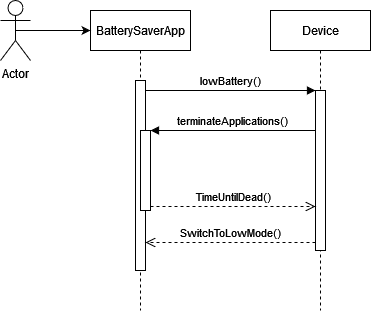

The diagram above was exported from draw.io. Its source (the exported page's mxGraphModel, read from the mxfile embedded in the PNG):
<mxGraphModel dx="1342" dy="512" grid="1" gridSize="10" guides="1" tooltips="1" connect="1" arrows="1" fold="1" page="1" pageScale="1" pageWidth="850" pageHeight="1100" math="0" shadow="0">
  <root>
    <mxCell id="0" />
    <mxCell id="1" parent="0" />
    <mxCell id="1xAiTm_dO3m0Rcix8XCa-28" value="BatterySaverApp" style="shape=umlLifeline;perimeter=lifelinePerimeter;container=1;collapsible=0;recursiveResize=0;rounded=0;shadow=0;strokeWidth=1;" vertex="1" parent="1">
      <mxGeometry x="130" y="90" width="100" height="300" as="geometry" />
    </mxCell>
    <mxCell id="1xAiTm_dO3m0Rcix8XCa-29" value="" style="points=[];perimeter=orthogonalPerimeter;rounded=0;shadow=0;strokeWidth=1;" vertex="1" parent="1xAiTm_dO3m0Rcix8XCa-28">
      <mxGeometry x="45" y="70" width="10" height="190" as="geometry" />
    </mxCell>
    <mxCell id="1xAiTm_dO3m0Rcix8XCa-30" value="" style="points=[];perimeter=orthogonalPerimeter;rounded=0;shadow=0;strokeWidth=1;" vertex="1" parent="1xAiTm_dO3m0Rcix8XCa-28">
      <mxGeometry x="50" y="120" width="10" height="80" as="geometry" />
    </mxCell>
    <mxCell id="1xAiTm_dO3m0Rcix8XCa-31" value="Device" style="shape=umlLifeline;perimeter=lifelinePerimeter;container=1;collapsible=0;recursiveResize=0;rounded=0;shadow=0;strokeWidth=1;" vertex="1" parent="1">
      <mxGeometry x="310" y="90" width="100" height="300" as="geometry" />
    </mxCell>
    <mxCell id="1xAiTm_dO3m0Rcix8XCa-32" value="" style="points=[];perimeter=orthogonalPerimeter;rounded=0;shadow=0;strokeWidth=1;" vertex="1" parent="1xAiTm_dO3m0Rcix8XCa-31">
      <mxGeometry x="45" y="80" width="10" height="160" as="geometry" />
    </mxCell>
    <mxCell id="1xAiTm_dO3m0Rcix8XCa-33" value="SwitchToLowMode()" style="verticalAlign=bottom;endArrow=open;dashed=1;endSize=8;exitX=0;exitY=0.95;shadow=0;strokeWidth=1;" edge="1" parent="1" source="1xAiTm_dO3m0Rcix8XCa-32" target="1xAiTm_dO3m0Rcix8XCa-29">
      <mxGeometry relative="1" as="geometry">
        <mxPoint x="285" y="246" as="targetPoint" />
      </mxGeometry>
    </mxCell>
    <mxCell id="1xAiTm_dO3m0Rcix8XCa-34" value="lowBattery()" style="verticalAlign=bottom;endArrow=block;entryX=0;entryY=0;shadow=0;strokeWidth=1;" edge="1" parent="1" source="1xAiTm_dO3m0Rcix8XCa-29" target="1xAiTm_dO3m0Rcix8XCa-32">
      <mxGeometry relative="1" as="geometry">
        <mxPoint x="285" y="170" as="sourcePoint" />
      </mxGeometry>
    </mxCell>
    <mxCell id="1xAiTm_dO3m0Rcix8XCa-35" value="terminateApplications()" style="verticalAlign=bottom;endArrow=block;entryX=1;entryY=0;shadow=0;strokeWidth=1;" edge="1" parent="1" source="1xAiTm_dO3m0Rcix8XCa-32" target="1xAiTm_dO3m0Rcix8XCa-30">
      <mxGeometry relative="1" as="geometry">
        <mxPoint x="250" y="210" as="sourcePoint" />
      </mxGeometry>
    </mxCell>
    <mxCell id="1xAiTm_dO3m0Rcix8XCa-36" value="TimeUntilDead()" style="verticalAlign=bottom;endArrow=open;dashed=1;endSize=8;exitX=1;exitY=0.95;shadow=0;strokeWidth=1;" edge="1" parent="1" source="1xAiTm_dO3m0Rcix8XCa-30" target="1xAiTm_dO3m0Rcix8XCa-32">
      <mxGeometry relative="1" as="geometry">
        <mxPoint x="250" y="267" as="targetPoint" />
      </mxGeometry>
    </mxCell>
    <mxCell id="1xAiTm_dO3m0Rcix8XCa-37" value="Actor" style="shape=umlActor;verticalLabelPosition=bottom;verticalAlign=top;html=1;outlineConnect=0;" vertex="1" parent="1">
      <mxGeometry x="40" y="80" width="30" height="60" as="geometry" />
    </mxCell>
    <mxCell id="1xAiTm_dO3m0Rcix8XCa-38" value="" style="endArrow=classic;html=1;rounded=0;exitX=0.5;exitY=0.5;exitDx=0;exitDy=0;exitPerimeter=0;" edge="1" parent="1" source="1xAiTm_dO3m0Rcix8XCa-37">
      <mxGeometry width="50" height="50" relative="1" as="geometry">
        <mxPoint x="80" y="145" as="sourcePoint" />
        <mxPoint x="130" y="110" as="targetPoint" />
      </mxGeometry>
    </mxCell>
  </root>
</mxGraphModel>